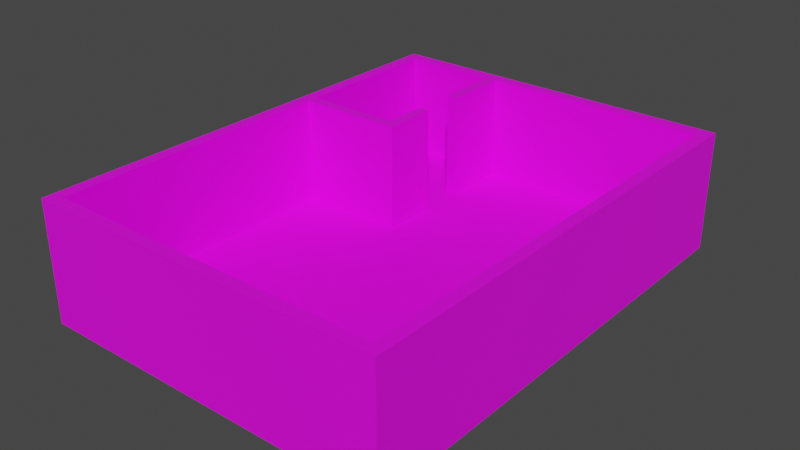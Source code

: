 # Source: menu.blend  (saved by Blender 2.82.7; exported with 4.5.12 LTS)
import bpy
from mathutils import Matrix  # noqa: F401  (used for matrix-valued properties, if any)

bpy.ops.wm.read_factory_settings(use_empty=True)
scene = bpy.context.scene
scene.name = 'Scene'

# ---- collections
col_collection = bpy.data.collections.new('Collection'); scene.collection.children.link(col_collection)

# ---- images (referenced by path relative to the original .blend; pixels are not part of the script)
import os
ASSET_DIR = os.environ.get("B2B_ASSET_DIR", "")  # directory of the original .blend (textures are referenced by path, not embedded)
HERE = os.path.dirname(os.path.abspath(__file__))  # packed textures are extracted next to this script under _unpacked/

def load_image(name, relpath, width, height, colorspace="sRGB"):
    """Load a texture the original file referenced (path relative to the .blend, or extracted next to this script)."""
    p = next((c for c in (os.path.join(HERE, relpath), os.path.join(ASSET_DIR, relpath)) if relpath and os.path.exists(c)), "")
    if p:
        img = bpy.data.images.load(p, check_existing=True)
        img.name = name
    else:  # same state as the original file: an image datablock whose file is absent (Cycles renders it pink)
        img = bpy.data.images.new(name, width, height)
        img.source = "FILE"
        img.filepath = "//" + (relpath or name)
    img.colorspace_settings.name = colorspace
    return img
img_menu_texture = load_image('Menu Texture', 'Menu Texture.png', 1024, 1024, 'sRGB')

# ---- materials (node trees are filled in below, after node groups)
mat_material_001 = bpy.data.materials.new('Material.001')
mat_material_001.use_transparent_shadow = False

# ---- material node trees
mat_material_001.use_nodes = True; mat_material_001.node_tree.nodes.clear()
_N = mat_material_001.node_tree.nodes; _L = mat_material_001.node_tree.links
n0 = _N.new('ShaderNodeOutputMaterial'); n0.name = 'Material Output'; n0.location = (300, 300)
n1 = _N.new('ShaderNodeBsdfPrincipled'); n1.name = 'Principled BSDF'; n1.location = (10, 300)
n1.distribution = 'GGX'
n1.subsurface_method = 'BURLEY'
n1.inputs[3].default_value = 1.45
n1.inputs[27].default_value = (0.0, 0.0, 0.0, 1.0)
n1.inputs[28].default_value = 1.0
n2 = _N.new('ShaderNodeTexImage'); n2.name = 'Image Texture'; n2.location = (-280, 280)
n2.image = img_menu_texture
_L.new(n1.outputs[0], n0.inputs[0])
_L.new(n2.outputs[0], n1.inputs[0])
n0.is_active_output = True

# ---- world
world_world = bpy.data.worlds.new('World'); scene.world = world_world
world_world.use_nodes = True; world_world.node_tree.nodes.clear()
_N = world_world.node_tree.nodes; _L = world_world.node_tree.links
n0 = _N.new('ShaderNodeOutputWorld'); n0.name = 'World Output'; n0.location = (300, 300)
n1 = _N.new('ShaderNodeBackground'); n1.name = 'Background'; n1.location = (10, 300)
n1.inputs[0].default_value = (0.05088, 0.05088, 0.05088, 1.0)
_L.new(n1.outputs[0], n0.inputs[0])
n0.is_active_output = True
world_world.color = (0.05088, 0.05088, 0.05088)
world_world.use_sun_shadow = False
world_world.sun_shadow_jitter_overblur = 0.0

# ---- meshes
me_cube = bpy.data.meshes.new('Cube')
me_cube.from_pydata([(-1.0, -2.0, 0.0), (-1.0, -2.0, 2.0), (-1.0, 1.0, 0.0), (-1.0, 1.0, 2.0), (1.0, -2.0, 0.0), (1.0, -2.0, 2.0), (1.0, 1.0, 0.0), (1.0, 1.0, 2.0), (-1.0, -2.0, 0.2), (-1.0, 1.0, 0.2), (1.0, 1.0, 0.2), (1.0, -6.8, 0.0), (-1.0, 0.8, 0.0), (-1.0, 0.8, 2.0), (1.0, 0.8, 0.0), (1.0, 0.8, 2.0), (4.8, 1.0, 0.0), (-1.0, 0.8, 0.2), (-0.8, 1.0, 0.0), (-0.8, 1.0, 2.0), (-0.8, -2.0, 0.0), (-0.8, -2.0, 2.0), (0.82, -6.8, 0.0), (-0.8, 1.0, 0.2), (-0.8, 0.8, 2.0), (-0.8, 0.8, 0.0), (0.82, 1.0, 2.0), (0.82, -2.0, 0.0), (0.82, 1.0, 0.2), (0.82, 0.8, 2.0), (0.82, 1.0, 0.0), (0.82, -2.0, 2.0), (-0.8, -6.8, 2.0), (0.82, 0.8, 0.0), (-1.0, -1.82, 0.0), (1.0, -1.82, 2.0), (4.8, 0.8, 2.0), (-1.0, -1.82, 2.0), (1.0, -1.82, 0.0), (-1.0, -1.82, 0.2), (-0.8, -1.82, 2.0), (-0.8, -1.82, 0.0), (0.82, -1.82, 2.0), (0.82, -1.82, 0.0), (5.0, 1.0, 0.2), (5.0, 1.0, 0.0), (5.0, 0.8, 0.0), (5.0, -1.82, 2.0), (5.0, -2.0, 2.0), (5.0, -2.0, 0.2), (5.0, -2.0, 0.0), (5.0, 1.0, 2.0), (5.0, -1.82, 0.2), (5.0, -1.82, 0.0), (5.0, 0.8, 2.0), (5.0, 0.8, 0.2), (4.8, 1.0, 0.2), (-0.8, -6.8, 0.0), (4.8, -2.0, 0.0), (4.8, -1.82, 0.0), (4.8, 0.8, 0.0), (4.8, 1.0, 2.0), (4.8, -1.82, 2.0), (4.8, -2.0, 2.0), (-1.0, -7.0, 0.2), (-1.0, -7.0, 2.0), (1.0, -7.0, 0.2), (1.0, -7.0, 0.0), (0.82, -7.0, 0.0), (-0.8, -7.0, 2.0), (-1.0, -7.0, 0.0), (1.0, -7.0, 2.0), (-0.8, -7.0, 0.2), (4.8, -7.0, 0.2), (-0.8, -7.0, 0.0), (0.82, -7.0, 2.0), (0.82, -7.0, 0.2), (4.8, -7.0, 0.0), (5.0, -7.0, 0.0), (5.0, -7.0, 0.2), (5.0, -7.0, 2.0), (4.8, -7.0, 2.0), (1.0, -6.8, 2.0), (0.82, -6.8, 2.0), (-1.0, -6.8, 2.0), (-1.0, -6.8, 0.2), (5.0, -6.8, 0.2), (5.0, -6.8, 2.0), (4.8, -6.8, 2.0), (4.8, -6.8, 0.0), (5.0, -6.8, 0.0), (-1.0, -6.8, 0.0), (-1.0, -1.077, 2.0), (-1.0, -0.3251, 2.0), (1.0, -1.077, 0.0), (1.0, -0.3251, 0.0), (-1.0, -1.077, 0.2), (-1.0, -0.3251, 0.2), (-1.0, -0.3251, 0.0), (-1.0, -1.077, 0.0), (1.0, -0.3251, 2.0), (1.0, -1.077, 2.0), (-0.8, -0.3251, 2.0), (-0.8, -1.077, 2.0), (-0.8, -0.3251, 0.0), (-0.8, -1.077, 0.0), (0.82, -0.3251, 2.0), (0.82, -1.077, 2.0), (0.82, -0.3251, 0.0), (0.82, -1.077, 0.0), (5.0, -1.077, 0.0), (5.0, -0.3251, 0.0), (5.0, -0.3251, 2.0), (5.0, -1.077, 2.0), (5.0, -0.3251, 0.2), (5.0, -1.077, 0.2), (4.8, -1.077, 2.0), (4.8, -0.3251, 2.0), (4.8, -0.3251, 0.0), (4.8, -1.077, 0.0), (1.0, -1.82, 0.2234), (1.0, -2.0, 0.2234), (-0.8, -6.8, 0.2234), (-0.8, -2.0, 0.2234), (0.82, -2.0, 0.2234), (1.0, -6.8, 0.2234), (-0.8, 0.8, 0.2234), (0.82, 0.8, 0.2234), (1.0, -1.077, 0.2234), (-0.8, -1.077, 0.2234), (-0.8, -1.82, 0.2234), (0.82, -1.077, 0.2234), (0.82, -1.82, 0.2234), (1.0, 0.8, 0.2234), (4.8, 0.8, 0.2234), (4.8, -1.82, 0.2234), (4.8, -2.0, 0.2234), (4.8, -0.3251, 0.2234), (0.82, -6.8, 0.2234), (4.8, -6.8, 0.2234), (1.0, -0.3251, 0.2234), (-0.8, -0.3251, 0.2234), (0.82, -0.3251, 0.2234), (4.8, -1.077, 0.2234), (4.8, 0.8, 0.4011), (1.0, 0.8, 0.4011), (-0.8, -2.0, 0.4011), (-0.8, -6.8, 0.4011), (0.82, -1.077, 0.4011), (1.0, -1.077, 0.4011), (0.82, 0.8, 0.4011), (-0.8, 0.8, 0.4011), (4.8, -6.8, 0.4011), (4.8, -2.0, 0.4011), (1.0, -2.0, 0.4011), (1.0, -1.82, 0.4011), (0.82, -2.0, 0.4011), (0.82, -0.3251, 0.4011), (1.0, -0.3251, 0.4011), (0.82, -1.82, 0.4011), (-0.8, -1.82, 0.4011), (-0.8, -1.077, 0.4011), (1.0, -6.8, 0.4011), (0.82, -6.8, 0.4011), (4.8, -1.82, 0.4011), (4.8, -1.077, 0.4011), (-0.8, -0.3251, 0.4011), (4.8, -0.3251, 0.4011)], [], [(17, 13, 3, 9), (28, 26, 7, 10), (60, 16, 45, 46), (11, 89, 77, 67), (43, 38, 4, 27), (40, 37, 1, 21), (91, 57, 74, 70), (58, 59, 53, 50), (30, 28, 10, 6), (12, 17, 9, 2), (98, 97, 17, 12), (61, 36, 54, 51), (19, 3, 13, 24), (30, 6, 14, 33), (16, 56, 44, 45), (97, 93, 13, 17), (2, 18, 25, 12), (26, 19, 24, 29), (2, 9, 23, 18), (32, 84, 65, 69), (42, 40, 21, 31), (34, 41, 20, 0), (22, 11, 67, 68), (9, 3, 19, 23), (88, 82, 71, 81), (35, 42, 31, 5), (82, 83, 75, 71), (7, 26, 29, 15), (18, 30, 33, 25), (18, 23, 28, 30), (41, 43, 27, 20), (23, 19, 26, 28), (105, 109, 43, 41), (101, 107, 42, 35), (99, 105, 41, 34), (161, 160, 130, 129), (8, 1, 37, 39), (0, 8, 39, 34), (84, 85, 64, 65), (103, 92, 37, 40), (109, 94, 38, 43), (118, 60, 46, 111), (52, 47, 48, 49), (53, 52, 49, 50), (45, 44, 55, 46), (44, 51, 54, 55), (110, 115, 52, 53), (115, 113, 47, 52), (116, 62, 47, 113), (56, 61, 51, 44), (62, 63, 48, 47), (86, 87, 80, 79), (87, 88, 81, 80), (160, 159, 132, 130), (10, 7, 61, 56), (145, 158, 140, 133), (95, 14, 60, 118), (89, 90, 78, 77), (6, 10, 56, 16), (7, 15, 36, 61), (4, 38, 59, 58), (14, 6, 16, 60), (72, 69, 65, 64), (74, 72, 64, 70), (68, 76, 72, 74), (76, 75, 69, 72), (66, 71, 75, 76), (67, 66, 76, 68), (73, 77, 78, 79), (81, 73, 79, 80), (71, 66, 73, 81), (66, 67, 77, 73), (57, 22, 68, 74), (85, 91, 70, 64), (83, 32, 69, 75), (90, 86, 79, 78), (50, 49, 86, 90), (157, 150, 127, 142), (8, 0, 91, 85), (20, 27, 22, 57), (58, 50, 90, 89), (48, 63, 88, 87), (49, 48, 87, 86), (1, 8, 85, 84), (154, 156, 124, 121), (155, 154, 121, 120), (27, 4, 11, 22), (21, 1, 84, 32), (0, 20, 57, 91), (4, 58, 89, 11), (38, 94, 119, 59), (94, 95, 118, 119), (144, 145, 133, 134), (146, 147, 122, 123), (36, 117, 112, 54), (117, 116, 113, 112), (55, 54, 112, 114), (114, 112, 113, 115), (46, 55, 114, 111), (111, 114, 115, 110), (59, 119, 110, 53), (119, 118, 111, 110), (33, 14, 95, 108), (108, 95, 94, 109), (24, 13, 93, 102), (102, 93, 92, 103), (148, 149, 128, 131), (150, 151, 126, 127), (12, 25, 104, 98), (98, 104, 105, 99), (15, 29, 106, 100), (152, 153, 136, 139), (25, 33, 108, 104), (104, 108, 109, 105), (39, 37, 92, 96), (96, 92, 93, 97), (34, 39, 96, 99), (99, 96, 97, 98), (131, 129, 130, 132), (120, 121, 136, 135), (128, 120, 135, 143), (124, 123, 122, 138), (121, 124, 138, 125), (136, 121, 125, 139), (133, 140, 137, 134), (140, 128, 143, 137), (127, 126, 141, 142), (142, 141, 129, 131), (140, 142, 131, 128), (163, 162, 125, 138), (153, 164, 135, 136), (164, 165, 143, 135), (147, 163, 138, 122), (162, 152, 139, 125), (151, 166, 141, 126), (165, 167, 137, 143), (156, 146, 123, 124), (159, 148, 131, 132), (149, 155, 120, 128), (158, 157, 142, 140), (166, 161, 129, 141), (167, 144, 134, 137), (117, 36, 144, 167), (102, 103, 161, 166), (100, 106, 157, 158), (101, 35, 155, 149), (42, 107, 148, 159), (31, 21, 146, 156), (116, 117, 167, 165), (24, 102, 166, 151), (82, 88, 152, 162), (32, 83, 163, 147), (62, 116, 165, 164), (63, 62, 164, 153), (83, 82, 162, 163), (88, 63, 153, 152), (29, 24, 151, 150), (107, 101, 149, 148), (21, 32, 147, 146), (36, 15, 145, 144), (35, 5, 154, 155), (5, 31, 156, 154), (106, 29, 150, 157), (15, 100, 158, 145), (40, 42, 159, 160), (103, 40, 160, 161)])
_uv = me_cube.uv_layers.new(name='UVMap')
_uv.uv.foreach_set('vector', [0.4907, 0.3329, 0.3713, 0.3329, 0.3713, 0.3196, 0.4907, 0.3196, 0.8753, 0.2783, 0.756, 0.2783, 0.756, 0.2663, 0.8753, 0.2663, 0.1193, 0.9467, 0.1193, 0.9334, 0.1326, 0.9334, 0.1326, 0.9467, 0.9764, 0.0, 0.9764, 0.253, 0.9632, 0.253, 0.9632, 1.587e-08, 0.2811, 0.9334, 0.293, 0.9334, 0.293, 0.9454, 0.2811, 0.9454, 0.1975, 0.9334, 0.1975, 0.9467, 0.1856, 0.9467, 0.1856, 0.9334, 0.1458, 0.9334, 0.1591, 0.9334, 0.1591, 0.9467, 0.1458, 0.9467, 0.2333, 0.9334, 0.2453, 0.9334, 0.2453, 0.9467, 0.2333, 0.9467, 0.8886, 0.2783, 0.8753, 0.2783, 0.8753, 0.2663, 0.8886, 0.2663, 0.504, 0.3329, 0.4907, 0.3329, 0.4907, 0.3196, 0.504, 0.3196, 0.504, 0.4078, 0.4907, 0.4078, 0.4907, 0.3329, 0.504, 0.3329, 0.1326, 0.9467, 0.1326, 0.9334, 0.1458, 0.9334, 0.1458, 0.9467, 0.8594, 0.9454, 0.8461, 0.9454, 0.8461, 0.9321, 0.8594, 0.9321, 0.2214, 0.9334, 0.2333, 0.9334, 0.2333, 0.9467, 0.2214, 0.9467, 0.8886, 0.01332, 0.8753, 0.01332, 0.8753, 0.0, 0.8886, 0.0, 0.4907, 0.4078, 0.3713, 0.4078, 0.3713, 0.3329, 0.4907, 0.3329, 0.106, 0.9334, 0.1193, 0.9334, 0.1193, 0.9467, 0.106, 0.9467, 0.6036, 0.8256, 0.6036, 0.9334, 0.5904, 0.9334, 0.5904, 0.8256, 0.8886, 0.3995, 0.8753, 0.3995, 0.8753, 0.3862, 0.8886, 0.3862, 0.8461, 0.9321, 0.8461, 0.9188, 0.8594, 0.9188, 0.8594, 0.9321, 0.3565, 0.9747, 0.3565, 0.8668, 0.3684, 0.8668, 0.3684, 0.9747, 0.2572, 0.9334, 0.2572, 0.9467, 0.2453, 0.9467, 0.2453, 0.9334, 0.2692, 0.9334, 0.2811, 0.9334, 0.2811, 0.9467, 0.2692, 0.9467, 0.8753, 0.3995, 0.756, 0.3995, 0.756, 0.3862, 0.8753, 0.3862, 0.9897, 0.0, 0.9897, 0.253, 0.9764, 0.253, 0.9764, 0.0, 0.305, 0.9454, 0.293, 0.9454, 0.293, 0.9334, 0.305, 0.9334, 0.2692, 0.9467, 0.2572, 0.9467, 0.2572, 0.9334, 0.2692, 0.9334, 0.2214, 0.9467, 0.2095, 0.9467, 0.2095, 0.9334, 0.2214, 0.9334, 0.6036, 0.9334, 0.6036, 0.8256, 0.6169, 0.8256, 0.6169, 0.9334, 0.8886, 0.3862, 0.8753, 0.3862, 0.8753, 0.2783, 0.8886, 0.2783, 0.3565, 0.8668, 0.3565, 0.9747, 0.3445, 0.9747, 0.3445, 0.8668, 0.8753, 0.3862, 0.756, 0.3862, 0.756, 0.2783, 0.8753, 0.2783, 0.9378, 0.6124, 0.9378, 0.7203, 0.8886, 0.7203, 0.8886, 0.6124, 0.8461, 0.9682, 0.8342, 0.9682, 0.8342, 0.9188, 0.8461, 0.9188, 0.7692, 0.9188, 0.7825, 0.9188, 0.7825, 0.9682, 0.7692, 0.9682, 0.2349, 0.1478, 0.2349, 0.1973, 0.2231, 0.1973, 0.2231, 0.1478, 0.4907, 0.5193, 0.3713, 0.5193, 0.3713, 0.5073, 0.4907, 0.5073, 0.504, 0.5193, 0.4907, 0.5193, 0.4907, 0.5073, 0.504, 0.5073, 0.3713, 0.8389, 0.4907, 0.8389, 0.4907, 0.8522, 0.3713, 0.8522, 0.7957, 0.9682, 0.7825, 0.9682, 0.7825, 0.9188, 0.7957, 0.9188, 0.8223, 0.9188, 0.8342, 0.9188, 0.8342, 0.9682, 0.8223, 0.9682, 0.9284, 0.7203, 0.9284, 0.7952, 0.9151, 0.7952, 0.9151, 0.7203, 0.6366, 0.1877, 0.756, 0.1877, 0.756, 0.1997, 0.6366, 0.1997, 0.6233, 0.1877, 0.6366, 0.1877, 0.6366, 0.1997, 0.6233, 0.1997, 0.6233, 1.587e-08, 0.6366, 1.587e-08, 0.6366, 0.01332, 0.6233, 0.01332, 0.6366, 1.587e-08, 0.756, 0.0, 0.756, 0.01332, 0.6366, 0.01332, 0.6233, 0.1383, 0.6366, 0.1383, 0.6366, 0.1877, 0.6233, 0.1877, 0.6366, 0.1383, 0.756, 0.1383, 0.756, 0.1877, 0.6366, 0.1877, 0.809, 0.9682, 0.809, 0.9188, 0.8223, 0.9188, 0.8223, 0.9682, 0.8753, 0.01332, 0.756, 0.01332, 0.756, 0.0, 0.8753, 0.0, 0.1975, 0.9334, 0.2095, 0.9334, 0.2095, 0.9467, 0.1975, 0.9467, 0.6366, 0.5193, 0.756, 0.5193, 0.756, 0.5326, 0.6366, 0.5326, 0.1723, 0.9467, 0.1591, 0.9467, 0.1591, 0.9334, 0.1723, 0.9334, 0.2051, 0.141, 0.2051, 0.03313, 0.2169, 0.03313, 0.2169, 0.141, 0.8753, 0.2663, 0.756, 0.2663, 0.756, 0.01332, 0.8753, 0.01332, 0.2193, 0.1451, 0.2193, 0.07023, 0.2311, 0.07023, 0.2311, 0.1451, 0.8886, 3.968e-09, 0.9632, 0.0, 0.9632, 0.253, 0.8886, 0.253, 0.1723, 0.9334, 0.1856, 0.9334, 0.1856, 0.9467, 0.1723, 0.9467, 0.8886, 0.2663, 0.8753, 0.2663, 0.8753, 0.01332, 0.8886, 0.01332, 0.9894, 0.8654, 0.9761, 0.8654, 0.9761, 0.6124, 0.9894, 0.6124, 0.9498, 0.506, 0.9378, 0.506, 0.9378, 0.253, 0.9498, 0.253, 0.9882, 0.5459, 0.975, 0.5459, 0.975, 0.2929, 0.9882, 0.2929, 0.7692, 0.7856, 0.8886, 0.7856, 0.8886, 0.7989, 0.7692, 0.7989, 0.756, 0.7856, 0.7692, 0.7856, 0.7692, 0.7989, 0.756, 0.7989, 0.756, 0.6778, 0.7692, 0.6778, 0.7692, 0.7856, 0.756, 0.7856, 0.7692, 0.6778, 0.8886, 0.6778, 0.8886, 0.7856, 0.7692, 0.7856, 0.7692, 0.6658, 0.8886, 0.6658, 0.8886, 0.6778, 0.7692, 0.6778, 0.756, 0.6658, 0.7692, 0.6658, 0.7692, 0.6778, 0.756, 0.6778, 0.7692, 0.4128, 0.756, 0.4128, 0.756, 0.3995, 0.7692, 0.3995, 0.8886, 0.4128, 0.7692, 0.4128, 0.7692, 0.3995, 0.8886, 0.3995, 0.8886, 0.6658, 0.7692, 0.6658, 0.7692, 0.4128, 0.8886, 0.4128, 0.7692, 0.6658, 0.756, 0.6658, 0.756, 0.4128, 0.7692, 0.4128, 0.3327, 0.8668, 0.3327, 0.9747, 0.3195, 0.9747, 0.3195, 0.8668, 0.4907, 0.8389, 0.504, 0.8389, 0.504, 0.8522, 0.4907, 0.8522, 0.7411, 0.9601, 0.7411, 0.8522, 0.7544, 0.8522, 0.7544, 0.9601, 0.6233, 0.5193, 0.6366, 0.5193, 0.6366, 0.5326, 0.6233, 0.5326, 0.6233, 0.1997, 0.6366, 0.1997, 0.6366, 0.5193, 0.6233, 0.5193, 0.2077, 0.1405, 0.2077, 0.06554, 0.2195, 0.06554, 0.2195, 0.1405, 0.4907, 0.5193, 0.504, 0.5193, 0.504, 0.8389, 0.4907, 0.8389, 0.106, 0.506, 0.2135, 0.506, 0.2135, 0.8256, 0.106, 0.8256, 0.9378, 0.6124, 0.9511, 0.6124, 0.9511, 0.932, 0.9378, 0.932, 0.9643, 0.932, 0.9511, 0.932, 0.9511, 0.6124, 0.9643, 0.6124, 0.6366, 0.1997, 0.756, 0.1997, 0.756, 0.5193, 0.6366, 0.5193, 0.3713, 0.5193, 0.4907, 0.5193, 0.4907, 0.8389, 0.3713, 0.8389, 0.2508, 0.06606, 0.2508, 0.07805, 0.239, 0.07805, 0.239, 0.06606, 0.2312, 0.115, 0.2312, 0.127, 0.2195, 0.127, 0.2195, 0.115, 0.975, 0.6124, 0.963, 0.6124, 0.963, 0.2929, 0.975, 0.2929, 0.7544, 0.8522, 0.7411, 0.8522, 0.7411, 0.5326, 0.7544, 0.5326, 0.9498, 0.2929, 0.963, 0.2929, 0.963, 0.6124, 0.9498, 0.6124, 0.6233, 0.3196, 0.3713, 0.3196, 0.3713, 0.0, 0.6233, 0.0, 0.9378, 0.506, 0.8886, 0.506, 0.8886, 0.253, 0.9378, 0.253, 0.3694, 0.759, 0.3195, 0.759, 0.3195, 0.506, 0.3694, 0.506, 0.2324, 0.03506, 0.2324, 0.2881, 0.2206, 0.2881, 0.2206, 0.03506, 0.2124, 0.3754, 0.2124, 0.0558, 0.2242, 0.0558, 0.2242, 0.3754, 0.04743, 0.9537, 0.04743, 0.8788, 0.0607, 0.8788, 0.0607, 0.9537, 0.9253, 0.9054, 0.9253, 0.9555, 0.9121, 0.9555, 0.9121, 0.9054, 0.6366, 0.01332, 0.756, 0.01332, 0.756, 0.08823, 0.6366, 0.08823, 0.6366, 0.08823, 0.756, 0.08823, 0.756, 0.1383, 0.6366, 0.1383, 0.6233, 0.01332, 0.6366, 0.01332, 0.6366, 0.08823, 0.6233, 0.08823, 0.6233, 0.08823, 0.6366, 0.08823, 0.6366, 0.1383, 0.6233, 0.1383, 0.7957, 0.9682, 0.7957, 0.9188, 0.809, 0.9188, 0.809, 0.9682, 0.756, 0.9689, 0.756, 0.9188, 0.7692, 0.9188, 0.7692, 0.9689, 0.07263, 0.9537, 0.0607, 0.9537, 0.0607, 0.8788, 0.07263, 0.8788, 0.9373, 0.9555, 0.9253, 0.9555, 0.9253, 0.9054, 0.9373, 0.9054, 0.9018, 0.7952, 0.8886, 0.7952, 0.8886, 0.7203, 0.9018, 0.7203, 0.8855, 0.9054, 0.8988, 0.9054, 0.8988, 0.9555, 0.8855, 0.9555, 0.2188, 0.1505, 0.2188, 0.1385, 0.2306, 0.1385, 0.2306, 0.1505, 0.2169, 0.141, 0.2169, 0.03313, 0.2286, 0.03313, 0.2286, 0.141, 0.9018, 0.7203, 0.9151, 0.7203, 0.9151, 0.7952, 0.9018, 0.7952, 0.8988, 0.9054, 0.9121, 0.9054, 0.9121, 0.9555, 0.8988, 0.9555, 0.07263, 0.8788, 0.08457, 0.8788, 0.08457, 0.9537, 0.07263, 0.9537, 0.2176, 0.3985, 0.2176, 0.2759, 0.2221, 0.2759, 0.2221, 0.3985, 0.504, 0.9334, 0.504, 0.8256, 0.5786, 0.8256, 0.5786, 0.9334, 0.3195, 0.8668, 0.3195, 0.759, 0.3694, 0.759, 0.3694, 0.8668, 0.4907, 0.5073, 0.3713, 0.5073, 0.3713, 0.4579, 0.4907, 0.4579, 0.4907, 0.4579, 0.3713, 0.4579, 0.3713, 0.4078, 0.4907, 0.4078, 0.504, 0.5073, 0.4907, 0.5073, 0.4907, 0.4579, 0.504, 0.4579, 0.504, 0.4579, 0.4907, 0.4579, 0.4907, 0.4078, 0.504, 0.4078, 0.03791, 0.159, 0.008104, 0.159, 0.008104, 0.1453, 0.03791, 0.1453, 0.04122, 0.1453, 0.04122, 0.1419, 0.1111, 0.1419, 0.1111, 0.1453, 0.04122, 0.159, 0.04122, 0.1453, 0.1111, 0.1453, 0.1111, 0.159, 0.03791, 0.1419, 0.008104, 0.1419, 0.008104, 0.05327, 0.03791, 0.05327, 0.04122, 0.1419, 0.03791, 0.1419, 0.03791, 0.05327, 0.04122, 0.05327, 0.1111, 0.1419, 0.04122, 0.1419, 0.04122, 0.05327, 0.1111, 0.05327, 0.04122, 0.1937, 0.04122, 0.1729, 0.1111, 0.1729, 0.1111, 0.1937, 0.04122, 0.1729, 0.04122, 0.159, 0.1111, 0.159, 0.1111, 0.1729, 0.03791, 0.1937, 0.008104, 0.1937, 0.008104, 0.1729, 0.03791, 0.1729, 0.03791, 0.1729, 0.008104, 0.1729, 0.008104, 0.159, 0.03791, 0.159, 0.04122, 0.1729, 0.03791, 0.1729, 0.03791, 0.159, 0.04122, 0.159, 0.2353, 0.1209, 0.2353, 0.1329, 0.2235, 0.1329, 0.2235, 0.1209, 0.2176, 0.2759, 0.2096, 0.1932, 0.2214, 0.1932, 0.2221, 0.2759, 0.2096, 0.1932, 0.2096, 0.1438, 0.2214, 0.1438, 0.2214, 0.1932, 0.2353, 0.01309, 0.2353, 0.1209, 0.2235, 0.1209, 0.2235, 0.01309, 0.2353, 0.1329, 0.2353, 0.3859, 0.2235, 0.3859, 0.2235, 0.1329, 0.2349, 0.02283, 0.2349, 0.09774, 0.2231, 0.09774, 0.2231, 0.02283, 0.2096, 0.1438, 0.2096, 0.0937, 0.2214, 0.0937, 0.2214, 0.1438, 0.2508, 0.07805, 0.2508, 0.1859, 0.239, 0.1859, 0.239, 0.07805, 0.2235, 0.4354, 0.2235, 0.3859, 0.2353, 0.3859, 0.2353, 0.4354, 0.2312, 0.06554, 0.2312, 0.115, 0.2195, 0.115, 0.2195, 0.06554, 0.223, 0.1326, 0.223, 0.1446, 0.2112, 0.1446, 0.2112, 0.1326, 0.2349, 0.09774, 0.2349, 0.1478, 0.2231, 0.1478, 0.2231, 0.09774, 0.2096, 0.0937, 0.2096, 0.01879, 0.2214, 0.01879, 0.2214, 0.0937, 0.02031, 0.6596, 0.02031, 0.5847, 0.1263, 0.5847, 0.1263, 0.6596, 0.011, 0.6883, 0.011, 0.6382, 0.117, 0.6382, 0.117, 0.6883, 0.02465, 0.6463, 0.03658, 0.6463, 0.03658, 0.7528, 0.02465, 0.7528, 0.122, 0.7303, 0.07271, 0.7303, 0.07271, 0.6238, 0.122, 0.6238, 0.07701, 0.5949, 0.1263, 0.5949, 0.1263, 0.7013, 0.07701, 0.7013, 0.03098, 0.6506, 0.1388, 0.6506, 0.1388, 0.7567, 0.03098, 0.7567, 0.02031, 0.7096, 0.02031, 0.6596, 0.1263, 0.6596, 0.1263, 0.7096, 0.011, 0.7632, 0.011, 0.6883, 0.117, 0.6883, 0.117, 0.7632, 3.162e-08, 0.759, 0.0, 0.506, 0.106, 0.506, 0.106, 0.759, 0.0124, 0.6882, 0.0124, 0.5803, 0.1184, 0.5803, 0.1184, 0.6882, 0.02031, 0.7591, 0.02031, 0.7096, 0.1263, 0.7096, 0.1263, 0.7591, 0.03116, 0.5122, 0.02031, 0.7591, 0.1263, 0.7591, 0.1372, 0.5122, 0.0124, 0.5803, 3.162e-08, 0.759, 0.106, 0.759, 0.1184, 0.5803, 0.03116, 0.8318, 0.03116, 0.5122, 0.1372, 0.5122, 0.1372, 0.8318, 0.1177, 0.6508, 0.01006, 0.6573, 0.003684, 0.5514, 0.1113, 0.5449, 0.01271, 0.6463, 0.02465, 0.6463, 0.02465, 0.7528, 0.01271, 0.7528, 0.1226, 0.5199, 0.1226, 0.8395, 0.01658, 0.8395, 0.01658, 0.5199, 0.1139, 0.5357, 0.1139, 0.7887, 0.007901, 0.7887, 0.007901, 0.5357, 0.07271, 0.7303, 0.06077, 0.7303, 0.06077, 0.6238, 0.07271, 0.6238, 0.01899, 0.6506, 0.03098, 0.6506, 0.03098, 0.7567, 0.01899, 0.7567, 0.01899, 0.6506, 0.01899, 0.576, 0.1254, 0.576, 0.1254, 0.6506, 0.07701, 0.7013, 0.002398, 0.7013, 0.002398, 0.5949, 0.07701, 0.5949, 0.1242, 0.758, 0.01652, 0.7645, 0.01015, 0.6587, 0.1178, 0.6522, 0.011, 0.6382, 0.007901, 0.7887, 0.1139, 0.7887, 0.117, 0.6382])
me_cube.materials.append(mat_material_001)
me_cube.use_remesh_fix_poles = True
me_cube.use_remesh_preserve_attributes = False
me_cube.use_mirror_vertex_groups = False
me_cube.update()

# ---- objects
ob_cube = bpy.data.objects.new('Cube', me_cube)

# ---- transforms, parenting, visibility, modifiers, constraints
ob_cube.location = (0.0, 0.0, 0.0)
ob_cube.lineart.crease_threshold = 0.0

# ---- collection membership
col_collection.objects.link(ob_cube)

# ---- scene / render settings (as saved in the file)
scene.frame_start = 1; scene.frame_end = 250; scene.frame_set(1)
scene.render.engine = 'BLENDER_EEVEE_NEXT'
scene.cycles.use_denoising = False
scene.cycles.samples = 128
scene.cycles.sampling_pattern = 'TABULATED_SOBOL'
scene.cycles.use_adaptive_sampling = False
scene.cycles.use_light_tree = False
scene.view_settings.view_transform = 'Filmic'
bpy.context.view_layer.update()

# ---- added for rendering (the .blend has no active camera and no usable light): camera, sun
cam_auto = bpy.data.cameras.new('AutoCamera')
cam_auto.lens = 50.0
cam_auto.sensor_width = 36.0
cam_auto.clip_end = 1000.0
ob_auto_camera = bpy.data.objects.new('AutoCamera', cam_auto)
scene.collection.objects.link(ob_auto_camera)
ob_auto_camera.location = (11.4355, -14.3226, 8.54838)
ob_auto_camera.rotation_euler = (1.09748, -7.21219e-08, 0.694738)
scene.camera = ob_auto_camera
light_auto_sun = bpy.data.lights.new('AutoSun', 'SUN')
light_auto_sun.energy = 3.0
light_auto_sun.angle = 0.0523599
ob_auto_sun = bpy.data.objects.new('AutoSun', light_auto_sun)
scene.collection.objects.link(ob_auto_sun)
ob_auto_sun.rotation_euler = (0.872665, 0.174533, 0.523599)
bpy.context.view_layer.update()
